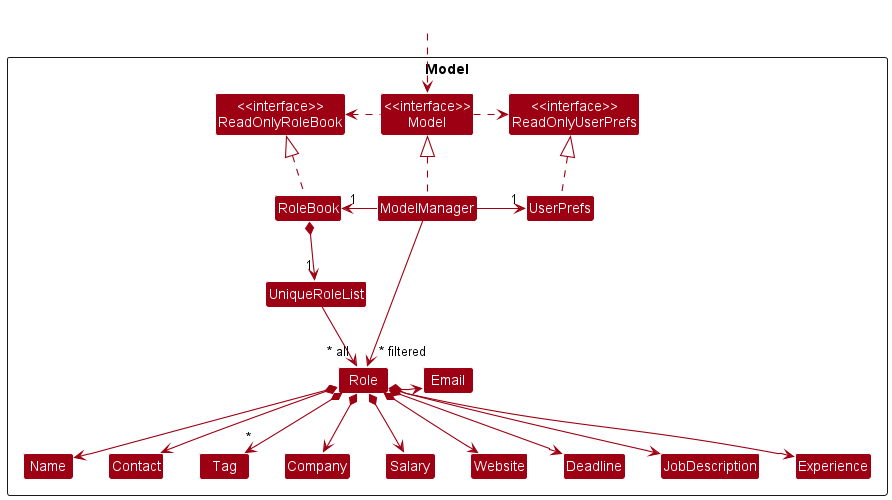

The diagram above was rendered by PlantUML. Its source (embedded in the PNG):
@startuml
!include style.puml
skinparam arrowThickness 1.1
skinparam arrowColor MODEL_COLOR
skinparam classBackgroundColor MODEL_COLOR

Package Model <<Rectangle>>{
Class "<<interface>>\nReadOnlyRoleBook" as ReadOnlyRoleBook
Class "<<interface>>\nReadOnlyUserPrefs" as ReadOnlyUserPrefs
Class "<<interface>>\nModel" as Model2
Class RoleBook
Class ModelManager
Class UserPrefs

Class UniqueRoleList
Class Role
Class Email
Class Name
Class Contact
Class Tag
Class Company
Class Salary
Class Website
Class Deadline
Class JobDescription
Class Experience
}

Class HiddenOutside #FFFFFF
HiddenOutside ..> Model2

RoleBook .up.|> ReadOnlyRoleBook

ModelManager .up.|> Model2
Model2 .right.> ReadOnlyUserPrefs
Model2 .left.> ReadOnlyRoleBook
ModelManager -left-> "1" RoleBook
ModelManager -right-> "1" UserPrefs
UserPrefs .up.|> ReadOnlyUserPrefs

RoleBook *--> "1" UniqueRoleList

Role *--> Name
Role *--> Contact
Role *--> Company
Role *--> Email
Role *--> "*" Tag
Role *--> Salary
Role *--> Website
Role *--> Deadline
Role *--> JobDescription
Role *--> Experience

Name -[hidden]right-> Contact
Contact -[hidden]right-> Role
Role -[hidden]right-> Email

ModelManager -->"~* filtered" Role
UniqueRoleList --> "~* all" Role
@enduml